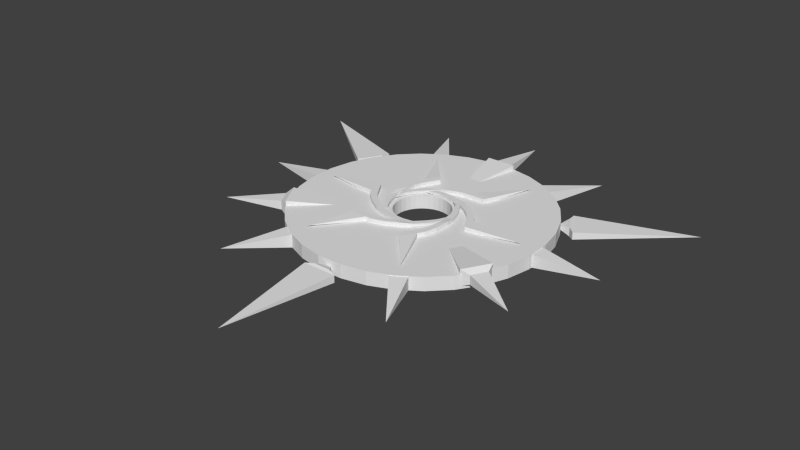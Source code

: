 # Source: portal_modeled.blend  (saved by Blender 2.73.0; exported with 4.5.12 LTS)
import bpy
from mathutils import Matrix  # noqa: F401  (used for matrix-valued properties, if any)

bpy.ops.wm.read_factory_settings(use_empty=True)
scene = bpy.context.scene
scene.name = 'Scene'

# ---- collections
col_collection_1 = bpy.data.collections.new('Collection 1'); scene.collection.children.link(col_collection_1)

# ---- world
world_world = bpy.data.worlds.new('World'); scene.world = world_world
world_world.color = (0.05088, 0.05088, 0.05088)
world_world.use_sun_shadow = False
world_world.sun_shadow_jitter_overblur = 0.0
world_world.cycles.sampling_method = 'MANUAL'
world_world.cycles.sample_map_resolution = 256

# ---- meshes
me_cube_002 = bpy.data.meshes.new('Cube.002')
me_cube_002.from_pydata([(0.5714, -0.1341, -0.02393), (0.5987, 0.02469, 0.0), (0.646, -0.1346, -0.02393), (0.5714, -0.1341, 0.02393), (0.646, -0.1346, 0.02393), (0.558, -0.1856, -0.02635), (0.6402, -0.1861, -0.02635), (0.558, -0.1856, 0.02635), (0.6402, -0.1861, 0.02635), (0.5254, -0.2455, -0.02635), (0.6183, -0.246, -0.02635), (0.5254, -0.2455, 0.02635), (0.6183, -0.246, 0.02635), (0.4788, -0.3204, -0.0288), (0.5765, -0.3209, -0.0288), (0.4788, -0.3204, 0.0288), (0.5765, -0.3209, 0.0288), (0.4119, -0.4071, -0.0288), (0.5264, -0.4076, -0.0288), (0.4119, -0.4071, 0.0288), (0.5264, -0.4076, 0.0288), (0.32, -0.5007, -0.0288), (0.4646, -0.5013, -0.0288), (0.32, -0.5007, 0.0288), (0.4646, -0.5013, 0.0288), (0.1864, -0.6285, -0.0288), (0.3395, -0.629, -0.0288), (0.1864, -0.6285, 0.0288), (0.3395, -0.629, 0.0288), (-0.04144, -0.7478, -0.04457), (0.1955, -0.7486, -0.04457), (-0.04144, -0.7478, 0.04457), (0.1955, -0.7486, 0.04457), (-0.187, -0.8037, -0.04457), (-0.07808, -0.8925, -0.04457), (-0.187, -0.8037, 0.04457), (-0.07808, -0.8925, 0.04457), (-0.3237, -0.8285, -0.04457), (-0.3056, -0.9598, -0.04457), (-0.3237, -0.8285, 0.04457), (-0.3056, -0.9598, 0.04457), (-0.463, -0.8335, -0.04457), (-0.4449, -0.9648, -0.04457), (-0.463, -0.8335, 0.04457), (-0.4449, -0.9648, 0.04457), (-0.7057, -0.838, -0.04457), (-0.7568, -0.9603, -0.04457), (-0.7057, -0.838, 0.04457), (-0.7568, -0.9603, 0.04457), (-1.043, -1.801, 0.0), (0.4491, 0.4798, -0.02393), (0.2876, 0.5191, 0.0), (0.4112, 0.4156, -0.02393), (0.4112, 0.4156, 0.02393), (0.4491, 0.4798, 0.02393), (0.4489, 0.3781, -0.02635), (0.4906, 0.4488, -0.02635), (0.4489, 0.3781, 0.02635), (0.4906, 0.4488, 0.02635), (0.4842, 0.3197, -0.02635), (0.5314, 0.3998, -0.02635), (0.4842, 0.3197, 0.02635), (0.5314, 0.3998, 0.02635), (0.5255, 0.2418, -0.0288), (0.5751, 0.326, -0.0288), (0.5255, 0.2418, 0.0288), (0.5751, 0.326, 0.0288), (0.5667, 0.1404, -0.0288), (0.6248, 0.2391, -0.0288), (0.5667, 0.1404, 0.0288), (0.6248, 0.2391, 0.0288), (0.6014, 0.0138, -0.0288), (0.6746, 0.1385, -0.0288), (0.6014, 0.0138, 0.0288), (0.6746, 0.1385, 0.0288), (0.6446, -0.1659, -0.0288), (0.7221, -0.03382, -0.0288), (0.6446, -0.1659, 0.0288), (0.7221, -0.03382, 0.0288), (0.6331, -0.4228, -0.04457), (0.753, -0.2185, -0.04457), (0.6331, -0.4228, 0.04457), (0.753, -0.2185, 0.04457), (0.6081, -0.5768, -0.04457), (0.7397, -0.5273, -0.04457), (0.6081, -0.5768, 0.04457), (0.7397, -0.5273, 0.04457), (0.5607, -0.7073, -0.04457), (0.6833, -0.7578, -0.04457), (0.5607, -0.7073, 0.04457), (0.6833, -0.7578, 0.04457), (0.495, -0.8303, -0.04457), (0.6175, -0.8807, -0.04457), (0.495, -0.8303, 0.04457), (0.6175, -0.8807, 0.04457), (0.3767, -1.042, -0.04457), (0.4567, -1.148, -0.04457), (0.3767, -1.042, 0.04457), (0.4567, -1.148, 0.04457), (1.04, -1.818, 0.0), (-0.2028, 0.6302, -0.02393), (-0.3179, 0.5103, 0.0), (-0.1663, 0.5651, -0.02393), (-0.1663, 0.5651, 0.02393), (-0.2028, 0.6302, 0.02393), (-0.1149, 0.5788, -0.02635), (-0.1551, 0.6505, -0.02635), (-0.1149, 0.5788, 0.02635), (-0.1551, 0.6505, 0.02635), (-0.04674, 0.5801, -0.02635), (-0.09228, 0.6611, -0.02635), (-0.04674, 0.5801, 0.02635), (-0.09228, 0.6611, 0.02635), (0.04138, 0.5766, -0.0288), (-0.006441, 0.6618, -0.0288), (0.04138, 0.5766, 0.0288), (-0.006441, 0.6618, 0.0288), (0.1498, 0.5613, -0.0288), (0.09364, 0.6611, -0.0288), (0.1498, 0.5613, 0.0288), (0.09364, 0.6611, 0.0288), (0.2767, 0.5276, -0.0288), (0.2056, 0.6536, -0.0288), (0.2767, 0.5276, 0.0288), (0.2056, 0.6536, 0.0288), (0.4537, 0.4747, -0.0288), (0.3785, 0.608, -0.0288), (0.4537, 0.4747, 0.0288), (0.3785, 0.608, 0.0288), (0.67, 0.3355, -0.04457), (0.5536, 0.5419, -0.04457), (0.67, 0.3355, 0.04457), (0.5536, 0.5419, 0.04457), (0.7906, 0.2365, -0.04457), (0.814, 0.3752, -0.04457), (0.7906, 0.2365, 0.04457), (0.814, 0.3752, 0.04457), (0.8796, 0.13, -0.04457), (0.9849, 0.2106, -0.04457), (0.8796, 0.13, 0.04457), (0.9849, 0.2106, 0.04457), (0.9528, 0.01132, -0.04457), (1.058, 0.09192, -0.04457), (0.9528, 0.01132, 0.04457), (1.058, 0.09192, 0.04457), (1.077, -0.1974, -0.04457), (1.208, -0.1815, -0.04457), (1.077, -0.1974, 0.04457), (1.208, -0.1815, 0.04457), (2.081, -0.01431, 0.0), (-0.6448, 0.1593, -0.02393), (-0.5977, -1.061e-05, 0.0), (-0.5702, 0.1588, -0.02393), (-0.5702, 0.1588, 0.02393), (-0.6448, 0.1593, 0.02393), (-0.5567, 0.2102, -0.02635), (-0.6388, 0.2108, -0.02635), (-0.5567, 0.2102, 0.02635), (-0.6388, 0.2108, 0.02635), (-0.5239, 0.27, -0.02635), (-0.6169, 0.2707, -0.02635), (-0.5239, 0.27, 0.02635), (-0.6169, 0.2707, 0.02635), (-0.4773, 0.3449, -0.0288), (-0.5749, 0.3455, -0.0288), (-0.4773, 0.3449, 0.0288), (-0.5749, 0.3455, 0.0288), (-0.4102, 0.4314, -0.0288), (-0.5247, 0.4321, -0.0288), (-0.4102, 0.4314, 0.0288), (-0.5247, 0.4321, 0.0288), (-0.3181, 0.525, -0.0288), (-0.4627, 0.5257, -0.0288), (-0.3181, 0.525, 0.0288), (-0.4627, 0.5257, 0.0288), (-0.1844, 0.6525, -0.0288), (-0.3375, 0.6532, -0.0288), (-0.1844, 0.6525, 0.0288), (-0.3375, 0.6532, 0.0288), (0.0437, 0.7714, -0.04457), (-0.1933, 0.7726, -0.04457), (0.0437, 0.7714, 0.04457), (-0.1933, 0.7726, 0.04457), (0.1894, 0.8271, -0.04457), (0.08058, 0.9161, -0.04457), (0.1894, 0.8271, 0.04457), (0.08058, 0.9161, 0.04457), (0.3261, 0.8516, -0.04457), (0.3082, 0.983, -0.04457), (0.3261, 0.8516, 0.04457), (0.3082, 0.983, 0.04457), (0.4654, 0.8564, -0.04457), (0.4476, 0.9877, -0.04457), (0.4654, 0.8564, 0.04457), (0.4476, 0.9877, 0.04457), (0.7081, 0.8605, -0.04457), (0.7595, 0.9827, -0.04457), (0.7081, 0.8605, 0.04457), (0.7595, 0.9827, 0.04457), (1.047, 1.823, 0.0), (-0.4394, -0.4953, -0.02393), (-0.2777, -0.5331, 0.0), (-0.4021, -0.4307, -0.02393), (-0.4021, -0.4307, 0.02393), (-0.4394, -0.4953, 0.02393), (-0.4402, -0.3936, -0.02635), (-0.4813, -0.4647, -0.02635), (-0.4402, -0.3936, 0.02635), (-0.4813, -0.4647, 0.02635), (-0.476, -0.3356, -0.02635), (-0.5225, -0.4161, -0.02635), (-0.476, -0.3356, 0.02635), (-0.5225, -0.4161, 0.02635), (-0.5181, -0.258, -0.0288), (-0.5669, -0.3426, -0.0288), (-0.5181, -0.258, 0.0288), (-0.5669, -0.3426, 0.0288), (-0.5602, -0.157, -0.0288), (-0.6174, -0.2562, -0.0288), (-0.5602, -0.157, 0.0288), (-0.6174, -0.2562, 0.0288), (-0.5961, -0.03071, -0.0288), (-0.6681, -0.1561, -0.0288), (-0.5961, -0.03071, 0.0288), (-0.6681, -0.1561, 0.0288), (-0.6409, 0.1486, -0.0288), (-0.7172, 0.0158, -0.0288), (-0.6409, 0.1486, 0.0288), (-0.7172, 0.0158, 0.0288), (-0.6317, 0.4056, -0.04457), (-0.7498, 0.2001, -0.04457), (-0.6317, 0.4056, 0.04457), (-0.7498, 0.2001, 0.04457), (-0.6082, 0.5598, -0.04457), (-0.7393, 0.5091, -0.04457), (-0.6082, 0.5598, 0.04457), (-0.7393, 0.5091, 0.04457), (-0.5621, 0.6908, -0.04457), (-0.6851, 0.7401, -0.04457), (-0.5621, 0.6908, 0.04457), (-0.6851, 0.7401, 0.04457), (-0.4974, 0.8143, -0.04457), (-0.6204, 0.8636, -0.04457), (-0.4974, 0.8143, 0.04457), (-0.6204, 0.8636, 0.04457), (-0.3811, 1.027, -0.04457), (-0.4621, 1.132, -0.04457), (-0.3811, 1.027, 0.04457), (-0.4621, 1.132, 0.04457), (-1.051, 1.797, 0.0), (0.1981, -0.6286, -0.02393), (0.312, -0.5076, 0.0), (0.161, -0.5639, -0.02393), (0.161, -0.5639, 0.02393), (0.1981, -0.6286, 0.02393), (0.1098, -0.5781, -0.02635), (0.1507, -0.6494, -0.02635), (0.1098, -0.5781, 0.02635), (0.1507, -0.6494, 0.02635), (0.04156, -0.58, -0.02635), (0.0879, -0.6606, -0.02635), (0.04156, -0.58, 0.02635), (0.0879, -0.6606, 0.02635), (-0.04659, -0.5774, -0.0288), (0.002075, -0.6621, -0.0288), (-0.04659, -0.5774, 0.0288), (0.002075, -0.6621, 0.0288), (-0.1551, -0.5632, -0.0288), (-0.09801, -0.6624, -0.0288), (-0.1551, -0.5632, 0.0288), (-0.09801, -0.6624, 0.0288), (-0.2823, -0.5308, -0.0288), (-0.2101, -0.656, -0.0288), (-0.2823, -0.5308, 0.0288), (-0.2101, -0.656, 0.0288), (-0.4599, -0.4796, -0.0288), (-0.3834, -0.6122, -0.0288), (-0.4599, -0.4796, 0.0288), (-0.3834, -0.6122, 0.0288), (-0.6776, -0.3426, -0.04457), (-0.5591, -0.5478, -0.04457), (-0.6776, -0.3426, 0.04457), (-0.5591, -0.5478, 0.04457), (-0.7991, -0.2448, -0.04457), (-0.8211, -0.3837, -0.04457), (-0.7991, -0.2448, 0.04457), (-0.8211, -0.3837, 0.04457), (-0.8892, -0.1392, -0.04457), (-0.9937, -0.2208, -0.04457), (-0.8892, -0.1392, 0.04457), (-0.9937, -0.2208, 0.04457), (-0.9636, -0.02124, -0.04457), (-1.068, -0.1029, -0.04457), (-0.9636, -0.02124, 0.04457), (-1.068, -0.1029, 0.04457), (-1.09, 0.1863, -0.04457), (-1.221, 0.169, -0.04457), (-1.09, 0.1863, 0.04457), (-1.221, 0.169, 0.04457), (-2.092, -0.006827, 0.0)], [], [(0, 2, 6, 5), (3, 1, 0), (1, 4, 2), (0, 1, 2), (4, 1, 3), (5, 6, 10, 9), (4, 3, 7, 8), (2, 4, 8, 6), (3, 0, 5, 7), (9, 10, 14, 13), (8, 7, 11, 12), (6, 8, 12, 10), (7, 5, 9, 11), (13, 14, 18, 17), (12, 11, 15, 16), (10, 12, 16, 14), (11, 9, 13, 15), (17, 18, 22, 21), (16, 15, 19, 20), (14, 16, 20, 18), (15, 13, 17, 19), (21, 22, 26, 25), (20, 19, 23, 24), (18, 20, 24, 22), (19, 17, 21, 23), (25, 26, 30, 29), (24, 23, 27, 28), (22, 24, 28, 26), (23, 21, 25, 27), (29, 30, 34, 33), (28, 27, 31, 32), (26, 28, 32, 30), (27, 25, 29, 31), (33, 34, 38, 37), (32, 31, 35, 36), (30, 32, 36, 34), (31, 29, 33, 35), (37, 38, 42, 41), (36, 35, 39, 40), (34, 36, 40, 38), (35, 33, 37, 39), (41, 42, 46, 45), (40, 39, 43, 44), (38, 40, 44, 42), (39, 37, 41, 43), (48, 47, 45, 46), (44, 43, 47, 48), (55, 56, 60, 59), (43, 41, 45, 47), (54, 51, 53), (52, 51, 50), (51, 54, 50), (53, 51, 52), (52, 50, 56, 55), (44, 48, 49), (46, 42, 49), (48, 46, 49), (42, 44, 49), (54, 53, 57, 58), (50, 54, 58, 56), (53, 52, 55, 57), (59, 60, 64, 63), (58, 57, 61, 62), (56, 58, 62, 60), (57, 55, 59, 61), (63, 64, 68, 67), (62, 61, 65, 66), (60, 62, 66, 64), (61, 59, 63, 65), (67, 68, 72, 71), (66, 65, 69, 70), (64, 66, 70, 68), (65, 63, 67, 69), (71, 72, 76, 75), (70, 69, 73, 74), (68, 70, 74, 72), (69, 67, 71, 73), (75, 76, 80, 79), (74, 73, 77, 78), (72, 74, 78, 76), (73, 71, 75, 77), (79, 80, 84, 83), (78, 77, 81, 82), (76, 78, 82, 80), (77, 75, 79, 81), (83, 84, 88, 87), (82, 81, 85, 86), (80, 82, 86, 84), (81, 79, 83, 85), (87, 88, 92, 91), (86, 85, 89, 90), (84, 86, 90, 88), (85, 83, 87, 89), (91, 92, 96, 95), (90, 89, 93, 94), (88, 90, 94, 92), (89, 87, 91, 93), (98, 97, 95, 96), (94, 93, 97, 98), (93, 91, 95, 97), (94, 98, 99), (96, 92, 99), (98, 96, 99), (92, 94, 99), (105, 106, 110, 109), (104, 101, 103), (102, 101, 100), (101, 104, 100), (103, 101, 102), (102, 100, 106, 105), (104, 103, 107, 108), (100, 104, 108, 106), (103, 102, 105, 107), (109, 110, 114, 113), (108, 107, 111, 112), (106, 108, 112, 110), (107, 105, 109, 111), (113, 114, 118, 117), (112, 111, 115, 116), (110, 112, 116, 114), (111, 109, 113, 115), (117, 118, 122, 121), (116, 115, 119, 120), (114, 116, 120, 118), (115, 113, 117, 119), (121, 122, 126, 125), (120, 119, 123, 124), (118, 120, 124, 122), (119, 117, 121, 123), (125, 126, 130, 129), (124, 123, 127, 128), (122, 124, 128, 126), (123, 121, 125, 127), (129, 130, 134, 133), (128, 127, 131, 132), (126, 128, 132, 130), (127, 125, 129, 131), (133, 134, 138, 137), (132, 131, 135, 136), (130, 132, 136, 134), (131, 129, 133, 135), (137, 138, 142, 141), (136, 135, 139, 140), (134, 136, 140, 138), (135, 133, 137, 139), (141, 142, 146, 145), (140, 139, 143, 144), (138, 140, 144, 142), (139, 137, 141, 143), (148, 147, 145, 146), (144, 143, 147, 148), (143, 141, 145, 147), (144, 148, 149), (146, 142, 149), (148, 146, 149), (142, 144, 149), (155, 156, 160, 159), (154, 151, 153), (152, 151, 150), (151, 154, 150), (153, 151, 152), (152, 150, 156, 155), (154, 153, 157, 158), (150, 154, 158, 156), (153, 152, 155, 157), (159, 160, 164, 163), (158, 157, 161, 162), (156, 158, 162, 160), (157, 155, 159, 161), (163, 164, 168, 167), (162, 161, 165, 166), (160, 162, 166, 164), (161, 159, 163, 165), (167, 168, 172, 171), (166, 165, 169, 170), (164, 166, 170, 168), (165, 163, 167, 169), (171, 172, 176, 175), (170, 169, 173, 174), (168, 170, 174, 172), (169, 167, 171, 173), (175, 176, 180, 179), (174, 173, 177, 178), (172, 174, 178, 176), (173, 171, 175, 177), (179, 180, 184, 183), (178, 177, 181, 182), (176, 178, 182, 180), (177, 175, 179, 181), (183, 184, 188, 187), (182, 181, 185, 186), (180, 182, 186, 184), (181, 179, 183, 185), (187, 188, 192, 191), (186, 185, 189, 190), (184, 186, 190, 188), (185, 183, 187, 189), (191, 192, 196, 195), (190, 189, 193, 194), (188, 190, 194, 192), (189, 187, 191, 193), (198, 197, 195, 196), (194, 193, 197, 198), (193, 191, 195, 197), (194, 198, 199), (196, 192, 199), (198, 196, 199), (192, 194, 199), (205, 206, 210, 209), (204, 201, 203), (202, 201, 200), (201, 204, 200), (203, 201, 202), (202, 200, 206, 205), (204, 203, 207, 208), (200, 204, 208, 206), (203, 202, 205, 207), (209, 210, 214, 213), (208, 207, 211, 212), (206, 208, 212, 210), (207, 205, 209, 211), (213, 214, 218, 217), (212, 211, 215, 216), (210, 212, 216, 214), (211, 209, 213, 215), (217, 218, 222, 221), (216, 215, 219, 220), (214, 216, 220, 218), (215, 213, 217, 219), (221, 222, 226, 225), (220, 219, 223, 224), (218, 220, 224, 222), (219, 217, 221, 223), (225, 226, 230, 229), (224, 223, 227, 228), (222, 224, 228, 226), (223, 221, 225, 227), (229, 230, 234, 233), (228, 227, 231, 232), (226, 228, 232, 230), (227, 225, 229, 231), (233, 234, 238, 237), (232, 231, 235, 236), (230, 232, 236, 234), (231, 229, 233, 235), (237, 238, 242, 241), (236, 235, 239, 240), (234, 236, 240, 238), (235, 233, 237, 239), (241, 242, 246, 245), (240, 239, 243, 244), (238, 240, 244, 242), (239, 237, 241, 243), (248, 247, 245, 246), (244, 243, 247, 248), (243, 241, 245, 247), (244, 248, 249), (246, 242, 249), (248, 246, 249), (242, 244, 249), (255, 256, 260, 259), (254, 251, 253), (252, 251, 250), (251, 254, 250), (253, 251, 252), (252, 250, 256, 255), (254, 253, 257, 258), (250, 254, 258, 256), (253, 252, 255, 257), (259, 260, 264, 263), (258, 257, 261, 262), (256, 258, 262, 260), (257, 255, 259, 261), (263, 264, 268, 267), (262, 261, 265, 266), (260, 262, 266, 264), (261, 259, 263, 265), (267, 268, 272, 271), (266, 265, 269, 270), (264, 266, 270, 268), (265, 263, 267, 269), (271, 272, 276, 275), (270, 269, 273, 274), (268, 270, 274, 272), (269, 267, 271, 273), (275, 276, 280, 279), (274, 273, 277, 278), (272, 274, 278, 276), (273, 271, 275, 277), (279, 280, 284, 283), (278, 277, 281, 282), (276, 278, 282, 280), (277, 275, 279, 281), (283, 284, 288, 287), (282, 281, 285, 286), (280, 282, 286, 284), (281, 279, 283, 285), (287, 288, 292, 291), (286, 285, 289, 290), (284, 286, 290, 288), (285, 283, 287, 289), (291, 292, 296, 295), (290, 289, 293, 294), (288, 290, 294, 292), (289, 287, 291, 293), (298, 297, 295, 296), (294, 293, 297, 298), (293, 291, 295, 297), (294, 298, 299), (296, 292, 299), (298, 296, 299), (292, 294, 299)])
me_cube_002.use_remesh_preserve_volume = False
me_cube_002.use_remesh_preserve_attributes = False
me_cube_002.use_mirror_vertex_groups = False
me_cube_002.update()
me_circle = bpy.data.meshes.new('Circle')
me_circle.from_pydata([(-0.2812, 2.363, 0.03823), (-0.1602, 2.478, 0.104), (0.1602, 2.478, 0.104), (0.2812, 2.363, 0.03823), (-0.2812, 2.363, 0.344), (-0.1602, 2.478, 0.2782), (0.1602, 2.478, 0.2782), (0.2812, 2.363, 0.344), (0.0, 3.535, 0.1911), (-0.05303, 0.52, 0.0), (-0.1535, 0.4997, 0.0), (-0.248, 0.4601, 0.0), (-0.333, 0.4029, 0.0), (-0.4052, 0.3302, 0.0), (-0.4618, 0.2448, 0.0), (-0.5007, 0.15, 0.0), (-0.5204, 0.04944, 0.0), (-0.52, -0.05303, 0.0), (-0.4997, -0.1535, 0.0), (-0.4601, -0.248, 0.0), (-0.4029, -0.333, 0.0), (-0.3302, -0.4052, 0.0), (-0.2448, -0.4618, 0.0), (-0.15, -0.5007, 0.0), (-0.04944, -0.5204, 0.0), (0.05303, -0.52, 0.0), (0.1535, -0.4997, 0.0), (0.248, -0.4601, 0.0), (0.333, -0.4029, 0.0), (0.4052, -0.3302, 0.0), (0.4618, -0.2448, 0.0), (0.5007, -0.15, 0.0), (0.5204, -0.04944, 0.0), (0.52, 0.05303, 0.0), (0.4997, 0.1535, 0.0), (0.4601, 0.248, 0.0), (0.4029, 0.333, 0.0), (0.3302, 0.4052, 0.0), (0.2448, 0.4618, 0.0), (0.15, 0.5007, 0.0), (0.04944, 0.5204, 0.0), (-0.05303, 0.52, 0.2575), (-0.1535, 0.4997, 0.2575), (-0.248, 0.4601, 0.2575), (-0.333, 0.4029, 0.2575), (-0.4052, 0.3302, 0.2575), (-0.4618, 0.2448, 0.2575), (-0.5007, 0.15, 0.2575), (-0.5204, 0.04944, 0.2575), (-0.52, -0.05303, 0.2575), (-0.4997, -0.1535, 0.2575), (-0.4601, -0.248, 0.2575), (-0.4029, -0.333, 0.2575), (-0.3302, -0.4052, 0.2575), (-0.2448, -0.4618, 0.2575), (-0.15, -0.5007, 0.2575), (-0.04944, -0.5204, 0.2575), (0.05303, -0.52, 0.2575), (0.1535, -0.4997, 0.2575), (0.248, -0.4601, 0.2575), (0.333, -0.4029, 0.2575), (0.4052, -0.3302, 0.2575), (0.4618, -0.2448, 0.2575), (0.5007, -0.15, 0.2575), (0.5204, -0.04944, 0.2575), (0.52, 0.05303, 0.2575), (0.4997, 0.1535, 0.2575), (0.4601, 0.248, 0.2575), (0.4029, 0.333, 0.2575), (0.3302, 0.4052, 0.2575), (0.2448, 0.4618, 0.2575), (0.15, 0.5007, 0.2575), (0.04944, 0.5204, 0.2575), (-0.2434, 2.387, 0.0009983), (-0.7044, 2.294, 0.0009983), (-1.138, 2.112, 0.0009983), (-1.528, 1.849, 0.0009983), (-1.86, 1.516, 0.0009983), (-2.12, 1.124, 0.0009983), (-2.298, 0.6885, 0.0009983), (-2.389, 0.2269, 0.0009983), (-2.387, -0.2434, 0.0009983), (-2.294, -0.7044, 0.0009983), (-2.112, -1.138, 0.0009983), (-1.849, -1.528, 0.0009983), (-1.516, -1.86, 0.0009983), (-1.124, -2.12, 0.0009983), (-0.6885, -2.298, 0.0009983), (-0.2269, -2.389, 0.0009983), (0.2434, -2.387, 0.0009983), (0.7044, -2.294, 0.0009983), (1.138, -2.112, 0.0009983), (1.528, -1.849, 0.0009983), (1.86, -1.516, 0.0009983), (2.12, -1.124, 0.0009983), (2.298, -0.6885, 0.0009983), (2.389, -0.2269, 0.0009983), (2.387, 0.2434, 0.0009983), (2.294, 0.7044, 0.0009983), (2.112, 1.138, 0.0009983), (1.849, 1.528, 0.0009983), (1.516, 1.86, 0.0009983), (1.124, 2.12, 0.0009983), (0.6885, 2.298, 0.0009983), (0.2269, 2.389, 0.0009983), (-0.2434, 2.387, 0.2565), (-0.7044, 2.294, 0.2565), (-1.138, 2.112, 0.2565), (-1.528, 1.849, 0.2565), (-1.86, 1.516, 0.2565), (-2.12, 1.124, 0.2565), (-2.298, 0.6885, 0.2565), (-2.389, 0.2269, 0.2565), (-2.387, -0.2434, 0.2565), (-2.294, -0.7044, 0.2565), (-2.112, -1.138, 0.2565), (-1.849, -1.528, 0.2565), (-1.516, -1.86, 0.2565), (-1.124, -2.12, 0.2565), (-0.6885, -2.298, 0.2565), (-0.2269, -2.389, 0.2565), (0.2434, -2.387, 0.2565), (0.7044, -2.294, 0.2565), (1.138, -2.112, 0.2565), (1.528, -1.849, 0.2565), (1.86, -1.516, 0.2565), (2.12, -1.124, 0.2565), (2.298, -0.6885, 0.2565), (2.389, -0.2269, 0.2565), (2.387, 0.2434, 0.2565), (2.294, 0.7044, 0.2565), (2.112, 1.138, 0.2565), (1.849, 1.528, 0.2565), (1.516, 1.86, 0.2565), (1.124, 2.12, 0.2565), (0.6885, 2.298, 0.2565), (0.2269, 2.389, 0.2565), (3.049, -1.771, 0.1911), (1.893, -1.428, 0.344), (2.053, -1.381, 0.2782), (2.214, -1.104, 0.2782), (2.175, -0.9413, 0.344), (1.893, -1.428, 0.03823), (2.053, -1.381, 0.104), (2.214, -1.104, 0.104), (2.175, -0.9413, 0.03823), (-2.076, -1.387, 0.104), (-2.237, -1.11, 0.104), (-2.198, -0.9475, 0.03823), (-1.916, -1.434, 0.344), (-2.076, -1.387, 0.2782), (-2.237, -1.11, 0.2782), (-2.198, -0.9475, 0.344), (-3.071, -1.778, 0.1911), (0.7691, -0.4538, 0.1911), (1.036, 2.127, 0.002432), (1.778, 3.073, 0.1251), (-1.048, 2.124, 0.002432), (1.31, 1.967, 0.002432), (1.036, 2.127, 0.2478), (-1.782, 3.075, 0.1251), (-1.322, 1.964, 0.002432), (1.31, 1.967, 0.2478), (-1.322, 1.964, 0.2478), (-1.048, 2.124, 0.2478), (-2.377, 0.1591, 0.002432), (-3.569, 0.00569, 0.1251), (-2.378, -0.1579, 0.002432), (-2.378, -0.1579, 0.2478), (-2.377, 0.1591, 0.2478), (-1.333, -1.976, 0.002432), (-1.788, -3.088, 0.1251), (-1.058, -2.133, 0.002432), (-1.058, -2.133, 0.2478), (-1.333, -1.976, 0.2478), (1.042, -2.137, 0.002432), (1.785, -3.08, 0.1251), (1.314, -1.975, 0.002432), (1.314, -1.975, 0.2478), (1.042, -2.137, 0.2478), (-0.158, -2.557, 0.02723), (0.004068, -2.323, 0.1161), (-0.3177, -2.614, 0.1832), (0.1661, -2.557, 0.02723), (-0.158, -2.557, 0.2049), (0.3259, -2.614, 0.04898), (-0.3177, -2.614, 0.04898), (0.1661, -2.557, 0.2049), (0.3259, -2.614, 0.1832), (0.004068, -4.754, 0.1161), (2.421, 1.019, 0.1832), (2.008, 1.151, 0.1161), (2.292, 1.129, 0.02723), (2.129, 1.409, 0.02723), (2.292, 1.129, 0.2049), (2.098, 1.575, 0.04898), (2.421, 1.019, 0.04898), (2.129, 1.409, 0.2049), (2.098, 1.575, 0.1832), (4.11, 2.372, 0.1161), (-2.099, 1.577, 0.1832), (-2.008, 1.153, 0.1161), (-2.13, 1.41, 0.02723), (-2.291, 1.129, 0.02723), (-2.13, 1.41, 0.2049), (-2.42, 1.019, 0.04898), (-2.099, 1.577, 0.04898), (-2.291, 1.129, 0.2049), (-2.42, 1.019, 0.1832), (-4.115, 2.365, 0.1161), (2.375, -0.1602, 0.002432), (3.564, 0.006113, 0.1251), (2.372, 0.1568, 0.002432), (2.372, 0.1568, 0.2478), (2.375, -0.1602, 0.2478), (0.0, 0.9021, 0.1911), (-0.7927, -0.4588, 0.1911), (-1.916, -1.434, 0.03823)], [], [(4, 5, 1, 0), (6, 7, 3, 2), (152, 149, 216), (0, 1, 2, 3), (7, 6, 5, 4), (2, 1, 8), (6, 2, 8), (5, 6, 8), (1, 5, 8), (32, 64, 65, 33), (10, 42, 43, 11), (21, 53, 54, 22), (30, 62, 63, 31), (19, 51, 52, 20), (39, 71, 72, 40), (28, 60, 61, 29), (17, 49, 50, 18), (37, 69, 70, 38), (26, 58, 59, 27), (15, 47, 48, 16), (35, 67, 68, 36), (13, 45, 46, 14), (24, 56, 57, 25), (33, 65, 66, 34), (11, 43, 44, 12), (22, 54, 55, 23), (31, 63, 64, 32), (9, 41, 42, 10), (20, 52, 53, 21), (40, 72, 41, 9), (29, 61, 62, 30), (18, 50, 51, 19), (38, 70, 71, 39), (27, 59, 60, 28), (16, 48, 49, 17), (36, 68, 69, 37), (25, 57, 58, 26), (14, 46, 47, 15), (34, 66, 67, 35), (12, 44, 45, 13), (23, 55, 56, 24), (96, 97, 129, 128), (74, 75, 107, 106), (85, 86, 118, 117), (94, 95, 127, 126), (83, 84, 116, 115), (103, 104, 136, 135), (92, 93, 125, 124), (81, 82, 114, 113), (101, 102, 134, 133), (90, 91, 123, 122), (79, 80, 112, 111), (99, 100, 132, 131), (77, 78, 110, 109), (88, 89, 121, 120), (97, 98, 130, 129), (75, 76, 108, 107), (86, 87, 119, 118), (95, 96, 128, 127), (73, 74, 106, 105), (84, 85, 117, 116), (104, 73, 105, 136), (93, 94, 126, 125), (82, 83, 115, 114), (102, 103, 135, 134), (91, 92, 124, 123), (80, 81, 113, 112), (100, 101, 133, 132), (89, 90, 122, 121), (78, 79, 111, 110), (98, 99, 131, 130), (76, 77, 109, 108), (87, 88, 120, 119), (15, 16, 80, 79), (53, 52, 116, 117), (68, 67, 131, 132), (30, 31, 95, 94), (46, 45, 109, 110), (23, 24, 88, 87), (61, 60, 124, 125), (38, 39, 103, 102), (16, 17, 81, 80), (54, 53, 117, 118), (69, 68, 132, 133), (31, 32, 96, 95), (9, 10, 74, 73), (47, 46, 110, 111), (62, 61, 125, 126), (24, 25, 89, 88), (39, 40, 104, 103), (17, 18, 82, 81), (55, 54, 118, 119), (70, 69, 133, 134), (32, 33, 97, 96), (10, 11, 75, 74), (48, 47, 111, 112), (63, 62, 126, 127), (25, 26, 90, 89), (40, 9, 73, 104), (18, 19, 83, 82), (56, 55, 119, 120), (71, 70, 134, 135), (33, 34, 98, 97), (11, 12, 76, 75), (49, 48, 112, 113), (64, 63, 127, 128), (26, 27, 91, 90), (42, 41, 105, 106), (57, 56, 120, 121), (19, 20, 84, 83), (72, 71, 135, 136), (34, 35, 99, 98), (50, 49, 113, 114), (12, 13, 77, 76), (65, 64, 128, 129), (27, 28, 92, 91), (43, 42, 106, 107), (20, 21, 85, 84), (58, 57, 121, 122), (41, 72, 136, 105), (35, 36, 100, 99), (13, 14, 78, 77), (51, 50, 114, 115), (66, 65, 129, 130), (28, 29, 93, 92), (44, 43, 107, 108), (21, 22, 86, 85), (59, 58, 122, 123), (36, 37, 101, 100), (14, 15, 79, 78), (52, 51, 115, 116), (67, 66, 130, 131), (29, 30, 94, 93), (45, 44, 108, 109), (22, 23, 87, 86), (60, 59, 123, 124), (37, 38, 102, 101), (144, 140, 137), (145, 144, 143, 142), (145, 142, 154), (140, 139, 137), (139, 138, 142, 143), (143, 144, 137), (138, 139, 140, 141), (141, 140, 144, 145), (139, 143, 137), (151, 152, 148, 147), (141, 145, 154), (147, 146, 153), (150, 151, 153), (142, 138, 154), (217, 146, 147, 148), (146, 150, 153), (138, 141, 154), (217, 148, 216), (169, 166, 168), (164, 160, 163), (161, 160, 157), (162, 159, 155, 158), (160, 164, 157), (163, 160, 161), (164, 163, 161, 157), (159, 156, 155), (156, 162, 158), (155, 156, 158), (162, 156, 159), (167, 166, 165), (166, 169, 165), (168, 166, 167), (169, 168, 167, 165), (174, 171, 173), (172, 171, 170), (171, 174, 170), (173, 171, 172), (174, 173, 172, 170), (179, 176, 178), (177, 176, 175), (176, 179, 175), (178, 176, 177), (179, 178, 177, 175), (191, 197, 193), (194, 191, 192), (184, 180, 186, 182), (180, 183, 185, 186), (183, 187, 188, 185), (187, 184, 182, 188), (197, 194, 190, 198), (184, 181, 180), (181, 187, 183), (180, 181, 183), (187, 181, 184), (193, 197, 198, 195), (192, 193, 195, 196), (194, 192, 196, 190), (185, 188, 189), (182, 186, 189), (188, 182, 189), (186, 185, 189), (192, 191, 193), (197, 191, 194), (195, 198, 199), (190, 196, 199), (198, 190, 199), (196, 195, 199), (201, 207, 203), (204, 201, 202), (207, 204, 200, 208), (203, 207, 208, 205), (202, 203, 205, 206), (204, 202, 206, 200), (202, 201, 203), (207, 201, 204), (205, 208, 209), (200, 206, 209), (208, 200, 209), (206, 205, 209), (214, 211, 213), (212, 211, 210), (211, 214, 210), (213, 211, 212), (214, 213, 212, 210), (148, 152, 216), (149, 217, 216), (151, 147, 153), (149, 150, 146, 217), (152, 151, 150, 149), (0, 3, 215), (7, 4, 215), (3, 7, 215), (4, 0, 215)])
me_circle.use_remesh_preserve_volume = False
me_circle.use_remesh_preserve_attributes = False
me_circle.use_mirror_vertex_groups = False
me_circle.update()

# ---- objects
ob_cube = bpy.data.objects.new('Cube', me_cube_002)
ob_circle = bpy.data.objects.new('Circle', me_circle)

# ---- transforms, parenting, visibility, modifiers, constraints
ob_cube.location = (-0.006536, -0.01966, 0.2922)
ob_cube.lineart.crease_threshold = 0.0
ob_circle.location = (0.0, 0.0, 0.0)
ob_circle.lineart.crease_threshold = 0.0

# ---- collection membership
col_collection_1.objects.link(ob_cube)
col_collection_1.objects.link(ob_circle)

# ---- scene / render settings (as saved in the file)
scene.frame_start = 1; scene.frame_end = 250; scene.frame_set(1)
scene.render.engine = 'BLENDER_EEVEE_NEXT'
scene.render.resolution_percentage = 50
scene.render.dither_intensity = 0.0
scene.cycles.use_denoising = False
scene.cycles.samples = 10
scene.cycles.sampling_pattern = 'TABULATED_SOBOL'
scene.cycles.light_sampling_threshold = 0.0
scene.cycles.use_adaptive_sampling = False
scene.cycles.use_light_tree = False
scene.cycles.blur_glossy = 0.0
scene.cycles.pixel_filter_type = 'GAUSSIAN'
scene.cycles.sample_clamp_indirect = 0.0
scene.view_settings.view_transform = 'Standard'
bpy.context.view_layer.update()

# ---- added for rendering (the .blend has no active camera and no usable light): camera, sun
cam_auto = bpy.data.cameras.new('AutoCamera')
cam_auto.lens = 50.0
cam_auto.sensor_width = 36.0
cam_auto.clip_end = 1000.0
ob_auto_camera = bpy.data.objects.new('AutoCamera', cam_auto)
scene.collection.objects.link(ob_auto_camera)
ob_auto_camera.location = (10.8067, -13.5802, 8.81928)
ob_auto_camera.rotation_euler = (1.09748, -7.21219e-08, 0.694738)
scene.camera = ob_auto_camera
light_auto_sun = bpy.data.lights.new('AutoSun', 'SUN')
light_auto_sun.energy = 3.0
light_auto_sun.angle = 0.0523599
ob_auto_sun = bpy.data.objects.new('AutoSun', light_auto_sun)
scene.collection.objects.link(ob_auto_sun)
ob_auto_sun.rotation_euler = (0.872665, 0.174533, 0.523599)
bpy.context.view_layer.update()
